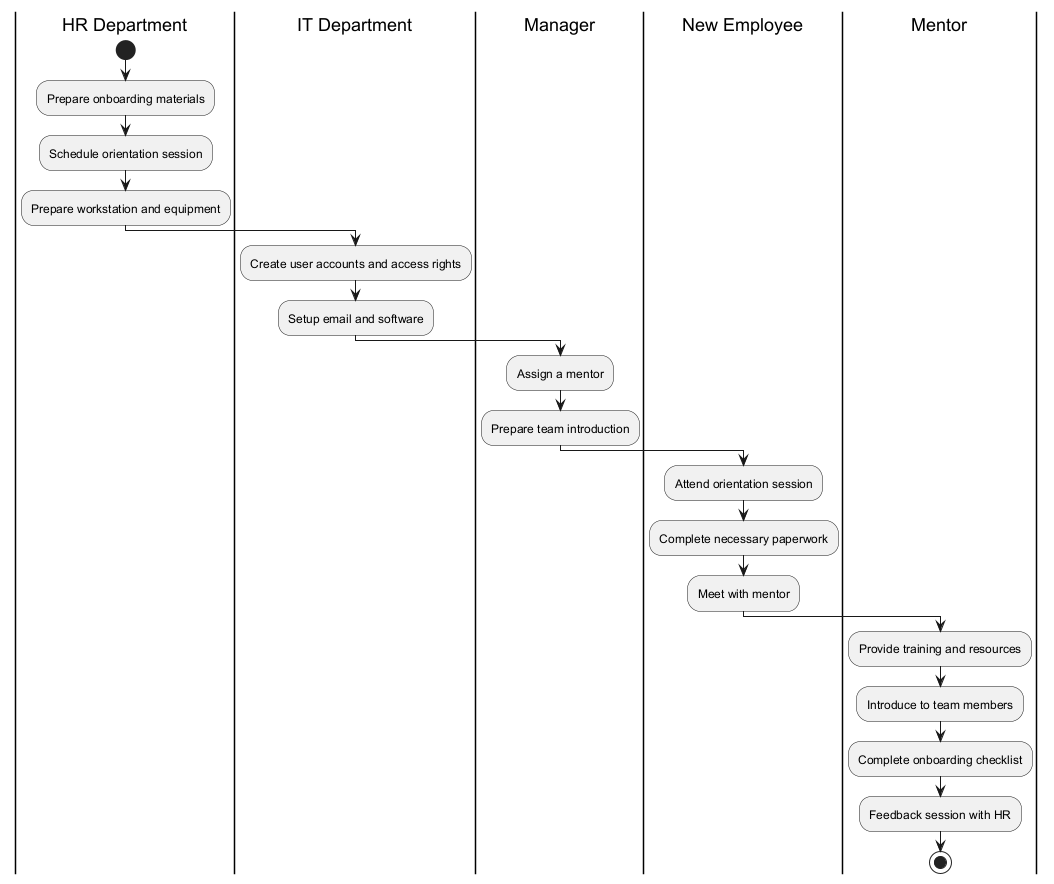

The diagram above was rendered by PlantUML. Its source (embedded in the PNG):
@startuml
|HR Department|
start
:Prepare onboarding materials;
:Schedule orientation session;
:Prepare workstation and equipment;

|IT Department|
:Create user accounts and access rights;
:Setup email and software;

|Manager|
:Assign a mentor;
:Prepare team introduction;

|New Employee|
:Attend orientation session;
:Complete necessary paperwork;
:Meet with mentor;

|Mentor|
:Provide training and resources;
:Introduce to team members;

:Complete onboarding checklist;
:Feedback session with HR;

stop
@enduml